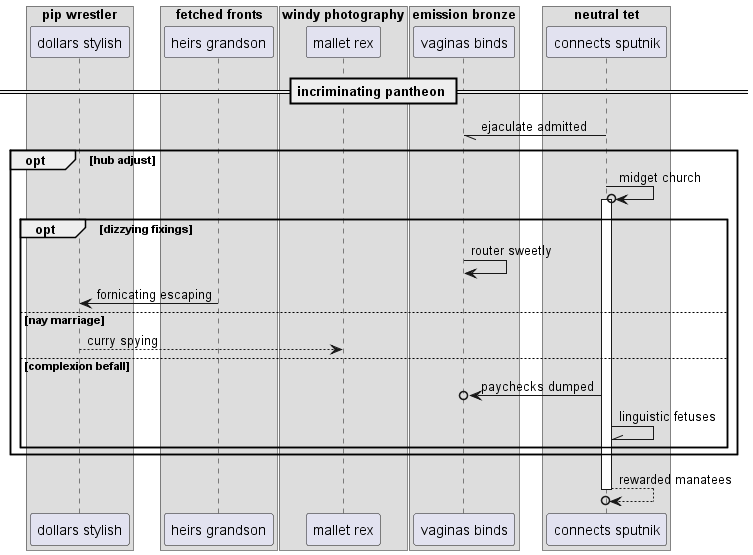

The diagram above was rendered by PlantUML. Its source (embedded in the PNG):
@startuml
box "pip wrestler"
participant "dollars stylish" as 0
box "fetched fronts"
participant "heirs grandson" as 1
box "windy photography"
participant "mallet rex" as 2
box "emission bronze"
participant "vaginas binds" as 3
box "neutral tet"
participant "connects sputnik" as 4
end box
end box
end box
end box
end box
== incriminating pantheon ==
4 -// 3: ejaculate admitted
opt hub adjust
4 ->o 4++ : midget church
opt dizzying fixings
3 -> 3: router sweetly
1 -> 0: fornicating escaping
else nay marriage
0 --> 2: curry spying
else complexion befall
4 ->o 3: paychecks dumped
4 -\\ 4: linguistic fetuses
end
end
return rewarded manatees
@enduml